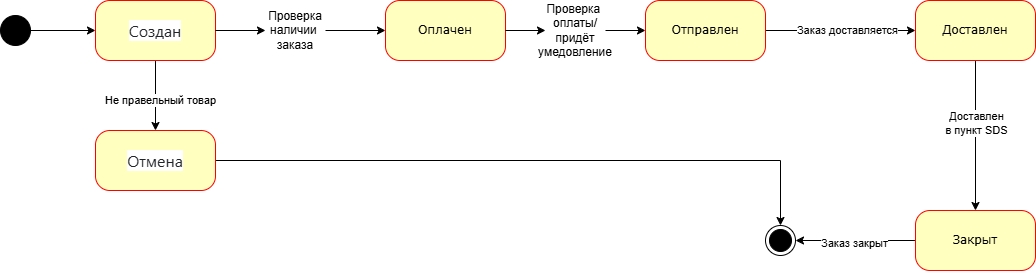

The diagram above was exported from draw.io. Its source (the exported page's mxGraphModel, read from the mxfile embedded in the PNG):
<mxGraphModel dx="1434" dy="780" grid="1" gridSize="10" guides="1" tooltips="1" connect="1" arrows="1" fold="1" page="1" pageScale="1" pageWidth="1100" pageHeight="850" background="none" math="0" shadow="0">
  <root>
    <mxCell id="0" />
    <mxCell id="1" parent="0" />
    <mxCell id="qwKWh7A5scszt2xiq6uB-7" style="edgeStyle=orthogonalEdgeStyle;rounded=0;orthogonalLoop=1;jettySize=auto;html=1;" edge="1" parent="1" source="qwKWh7A5scszt2xiq6uB-20" target="382b91b5511bd0f7-6">
      <mxGeometry relative="1" as="geometry">
        <mxPoint x="160" y="150" as="sourcePoint" />
      </mxGeometry>
    </mxCell>
    <mxCell id="qwKWh7A5scszt2xiq6uB-23" style="edgeStyle=orthogonalEdgeStyle;rounded=0;orthogonalLoop=1;jettySize=auto;html=1;entryX=1;entryY=0.5;entryDx=0;entryDy=0;" edge="1" parent="1" source="382b91b5511bd0f7-5" target="qwKWh7A5scszt2xiq6uB-19">
      <mxGeometry relative="1" as="geometry" />
    </mxCell>
    <mxCell id="qwKWh7A5scszt2xiq6uB-24" value="&lt;div&gt;&lt;br&gt;&lt;/div&gt;&lt;div&gt;Заказ закрыт&lt;/div&gt;" style="edgeLabel;html=1;align=center;verticalAlign=middle;resizable=0;points=[];" vertex="1" connectable="0" parent="qwKWh7A5scszt2xiq6uB-23">
      <mxGeometry x="0.0333" y="-5" relative="1" as="geometry">
        <mxPoint as="offset" />
      </mxGeometry>
    </mxCell>
    <mxCell id="382b91b5511bd0f7-5" value="Закрыт" style="rounded=1;whiteSpace=wrap;html=1;arcSize=24;fillColor=#ffffc0;strokeColor=#ff0000;shadow=0;comic=0;labelBackgroundColor=none;fontFamily=Verdana;fontSize=12;fontColor=#000000;align=center;" parent="1" vertex="1">
      <mxGeometry x="1060" y="330" width="120" height="60" as="geometry" />
    </mxCell>
    <mxCell id="qwKWh7A5scszt2xiq6uB-8" style="edgeStyle=orthogonalEdgeStyle;rounded=0;orthogonalLoop=1;jettySize=auto;html=1;" edge="1" parent="1" source="qwKWh7A5scszt2xiq6uB-14" target="382b91b5511bd0f7-7">
      <mxGeometry relative="1" as="geometry" />
    </mxCell>
    <mxCell id="qwKWh7A5scszt2xiq6uB-28" style="edgeStyle=orthogonalEdgeStyle;rounded=0;orthogonalLoop=1;jettySize=auto;html=1;exitX=0.5;exitY=1;exitDx=0;exitDy=0;entryX=0.5;entryY=0;entryDx=0;entryDy=0;" edge="1" parent="1" source="382b91b5511bd0f7-6" target="qwKWh7A5scszt2xiq6uB-26">
      <mxGeometry relative="1" as="geometry" />
    </mxCell>
    <mxCell id="qwKWh7A5scszt2xiq6uB-29" value="Не правельный товар" style="edgeLabel;html=1;align=center;verticalAlign=middle;resizable=0;points=[];" vertex="1" connectable="0" parent="qwKWh7A5scszt2xiq6uB-28">
      <mxGeometry x="0.1143" y="4" relative="1" as="geometry">
        <mxPoint as="offset" />
      </mxGeometry>
    </mxCell>
    <mxCell id="382b91b5511bd0f7-6" value="&lt;span style=&quot;color: rgb(33, 37, 41); font-family: system-ui, -apple-system, &amp;quot;Segoe UI&amp;quot;, Roboto, &amp;quot;Helvetica Neue&amp;quot;, &amp;quot;Noto Sans&amp;quot;, &amp;quot;Liberation Sans&amp;quot;, Arial, sans-serif, &amp;quot;Apple Color Emoji&amp;quot;, &amp;quot;Segoe UI Emoji&amp;quot;, &amp;quot;Segoe UI Symbol&amp;quot;, &amp;quot;Noto Color Emoji&amp;quot;; font-size: 16px; text-align: start; background-color: rgb(255, 255, 255);&quot;&gt;Создан&lt;/span&gt;" style="rounded=1;whiteSpace=wrap;html=1;arcSize=24;fillColor=#ffffc0;strokeColor=#ff0000;shadow=0;comic=0;labelBackgroundColor=none;fontFamily=Verdana;fontSize=12;fontColor=#000000;align=center;" parent="1" vertex="1">
      <mxGeometry x="240" y="120" width="120" height="60" as="geometry" />
    </mxCell>
    <mxCell id="382b91b5511bd0f7-7" value="Оплачен" style="rounded=1;whiteSpace=wrap;html=1;arcSize=24;fillColor=#ffffc0;strokeColor=#ff0000;shadow=0;comic=0;labelBackgroundColor=none;fontFamily=Verdana;fontSize=12;fontColor=#000000;align=center;" parent="1" vertex="1">
      <mxGeometry x="530" y="120" width="120" height="60" as="geometry" />
    </mxCell>
    <mxCell id="qwKWh7A5scszt2xiq6uB-10" style="edgeStyle=orthogonalEdgeStyle;rounded=0;orthogonalLoop=1;jettySize=auto;html=1;entryX=0;entryY=0.5;entryDx=0;entryDy=0;" edge="1" parent="1" source="382b91b5511bd0f7-9" target="382b91b5511bd0f7-10">
      <mxGeometry relative="1" as="geometry" />
    </mxCell>
    <mxCell id="qwKWh7A5scszt2xiq6uB-22" value="Заказ доставляется" style="edgeLabel;html=1;align=center;verticalAlign=middle;resizable=0;points=[];" vertex="1" connectable="0" parent="qwKWh7A5scszt2xiq6uB-10">
      <mxGeometry x="0.0857" y="1" relative="1" as="geometry">
        <mxPoint as="offset" />
      </mxGeometry>
    </mxCell>
    <mxCell id="382b91b5511bd0f7-9" value="Отправлен" style="rounded=1;whiteSpace=wrap;html=1;arcSize=24;fillColor=#ffffc0;strokeColor=#ff0000;shadow=0;comic=0;labelBackgroundColor=none;fontFamily=Verdana;fontSize=12;fontColor=#000000;align=center;" parent="1" vertex="1">
      <mxGeometry x="790" y="120" width="120" height="60" as="geometry" />
    </mxCell>
    <mxCell id="qwKWh7A5scszt2xiq6uB-11" style="edgeStyle=orthogonalEdgeStyle;rounded=0;orthogonalLoop=1;jettySize=auto;html=1;entryX=0.5;entryY=0;entryDx=0;entryDy=0;" edge="1" parent="1" source="382b91b5511bd0f7-10" target="382b91b5511bd0f7-5">
      <mxGeometry relative="1" as="geometry" />
    </mxCell>
    <mxCell id="qwKWh7A5scszt2xiq6uB-21" value="Доставлен&lt;div&gt;в пункт SDS&lt;/div&gt;" style="edgeLabel;html=1;align=center;verticalAlign=middle;resizable=0;points=[];" vertex="1" connectable="0" parent="qwKWh7A5scszt2xiq6uB-11">
      <mxGeometry x="-0.1733" y="-1" relative="1" as="geometry">
        <mxPoint x="1" as="offset" />
      </mxGeometry>
    </mxCell>
    <mxCell id="382b91b5511bd0f7-10" value="Доставлен" style="rounded=1;whiteSpace=wrap;html=1;arcSize=24;fillColor=#ffffc0;strokeColor=#ff0000;shadow=0;comic=0;labelBackgroundColor=none;fontFamily=Verdana;fontSize=12;fontColor=#000000;align=center;" parent="1" vertex="1">
      <mxGeometry x="1060" y="120" width="120" height="60" as="geometry" />
    </mxCell>
    <mxCell id="qwKWh7A5scszt2xiq6uB-13" value="" style="edgeStyle=orthogonalEdgeStyle;rounded=0;orthogonalLoop=1;jettySize=auto;html=1;" edge="1" parent="1" source="qwKWh7A5scszt2xiq6uB-16" target="382b91b5511bd0f7-9">
      <mxGeometry relative="1" as="geometry">
        <mxPoint x="550" y="150" as="sourcePoint" />
        <mxPoint x="600" y="150" as="targetPoint" />
      </mxGeometry>
    </mxCell>
    <mxCell id="qwKWh7A5scszt2xiq6uB-15" value="" style="edgeStyle=orthogonalEdgeStyle;rounded=0;orthogonalLoop=1;jettySize=auto;html=1;" edge="1" parent="1" source="382b91b5511bd0f7-6" target="qwKWh7A5scszt2xiq6uB-14">
      <mxGeometry relative="1" as="geometry">
        <mxPoint x="360" y="150" as="sourcePoint" />
        <mxPoint x="530" y="150" as="targetPoint" />
      </mxGeometry>
    </mxCell>
    <mxCell id="qwKWh7A5scszt2xiq6uB-14" value="Проверка&lt;div&gt;наличии&amp;nbsp;&lt;/div&gt;&lt;div&gt;заказа&lt;/div&gt;" style="text;html=1;align=center;verticalAlign=middle;whiteSpace=wrap;rounded=0;" vertex="1" parent="1">
      <mxGeometry x="410" y="135" width="60" height="30" as="geometry" />
    </mxCell>
    <mxCell id="qwKWh7A5scszt2xiq6uB-17" value="" style="edgeStyle=orthogonalEdgeStyle;rounded=0;orthogonalLoop=1;jettySize=auto;html=1;" edge="1" parent="1" source="382b91b5511bd0f7-7" target="qwKWh7A5scszt2xiq6uB-16">
      <mxGeometry relative="1" as="geometry">
        <mxPoint x="650" y="150" as="sourcePoint" />
        <mxPoint x="790" y="150" as="targetPoint" />
      </mxGeometry>
    </mxCell>
    <mxCell id="qwKWh7A5scszt2xiq6uB-16" value="Проверка&amp;nbsp;&lt;div&gt;оплаты/придёт умедовление&lt;/div&gt;" style="text;html=1;align=center;verticalAlign=middle;whiteSpace=wrap;rounded=0;" vertex="1" parent="1">
      <mxGeometry x="690" y="135" width="60" height="30" as="geometry" />
    </mxCell>
    <mxCell id="qwKWh7A5scszt2xiq6uB-19" value="" style="ellipse;html=1;shape=endState;fillColor=strokeColor;" vertex="1" parent="1">
      <mxGeometry x="910" y="345" width="30" height="30" as="geometry" />
    </mxCell>
    <mxCell id="qwKWh7A5scszt2xiq6uB-20" value="" style="ellipse;fillColor=strokeColor;html=1;" vertex="1" parent="1">
      <mxGeometry x="145" y="135" width="30" height="30" as="geometry" />
    </mxCell>
    <mxCell id="qwKWh7A5scszt2xiq6uB-27" style="edgeStyle=orthogonalEdgeStyle;rounded=0;orthogonalLoop=1;jettySize=auto;html=1;" edge="1" parent="1" source="qwKWh7A5scszt2xiq6uB-26" target="qwKWh7A5scszt2xiq6uB-19">
      <mxGeometry relative="1" as="geometry" />
    </mxCell>
    <mxCell id="qwKWh7A5scszt2xiq6uB-26" value="&lt;div style=&quot;text-align: start;&quot;&gt;&lt;font face=&quot;system-ui, -apple-system, Segoe UI, Roboto, Helvetica Neue, Noto Sans, Liberation Sans, Arial, sans-serif, Apple Color Emoji, Segoe UI Emoji, Segoe UI Symbol, Noto Color Emoji&quot; color=&quot;#212529&quot;&gt;&lt;span style=&quot;font-size: 16px; background-color: rgb(255, 255, 255);&quot;&gt;Отмена&lt;/span&gt;&lt;/font&gt;&lt;/div&gt;" style="rounded=1;whiteSpace=wrap;html=1;arcSize=24;fillColor=#ffffc0;strokeColor=#ff0000;shadow=0;comic=0;labelBackgroundColor=none;fontFamily=Verdana;fontSize=12;fontColor=#000000;align=center;" vertex="1" parent="1">
      <mxGeometry x="240" y="250" width="120" height="60" as="geometry" />
    </mxCell>
  </root>
</mxGraphModel>